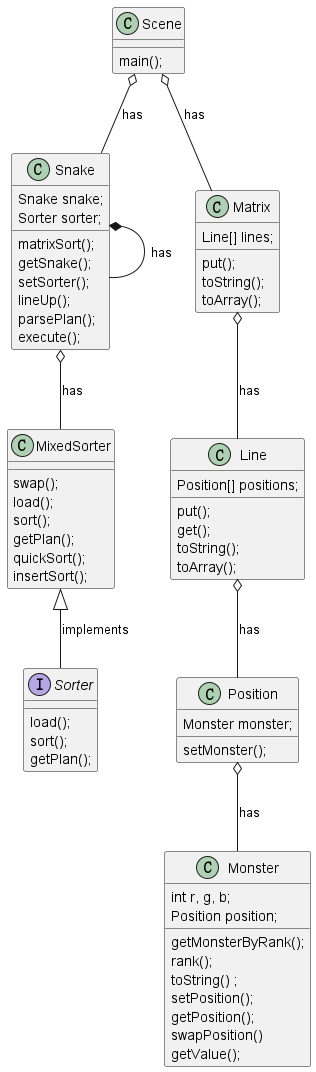

The diagram above was rendered by PlantUML. Its source (embedded in the PNG):
@startuml

interface Sorter {
    load();
    sort();
    getPlan();
}

class Monster{
    int r, g, b;
    Position position;

    getMonsterByRank();
    rank();
    toString() ;
    setPosition();
    getPosition();
    swapPosition()
    getValue();
}

class Snake{
    Snake snake;
    Sorter sorter;

    matrixSort();
    getSnake();
    setSorter();
    lineUp();
    parsePlan();
    execute();
}

class MixedSorter{
    swap();
    load();
    sort();
    getPlan();
    quickSort();
    insertSort();
}

class Line{
    Position[] positions;

    put();
    get();
    toString();
    toArray();
}

class Position{
    Monster monster;

    setMonster();
}

class Matrix{
    Line[] lines;

    put();
    toString();
    toArray();
}

class Scene{
    main();
}

MixedSorter <|-- Sorter : implements
Line o-- Position : has
Snake o-- MixedSorter : has
Snake *-- Snake : has
Matrix o-- Line : has
Scene o-- Matrix : has
Scene o-- Snake : has
Position o-- Monster : has

@enduml